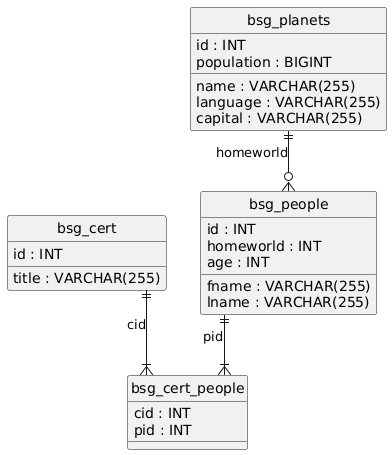

The diagram above was rendered by PlantUML. Its source (embedded in the PNG):
@startuml
hide circle
skinparam linetype ortho

entity "bsg_cert" as bsg_cert {
  id : INT
  title : VARCHAR(255)
}

entity "bsg_cert_people" as bsg_cert_people {
  cid : INT
  pid : INT
}

entity "bsg_people" as bsg_people {
  id : INT
  fname : VARCHAR(255)
  lname : VARCHAR(255)
  homeworld : INT
  age : INT
}

entity "bsg_planets" as bsg_planets {
  id : INT
  name : VARCHAR(255)
  population : BIGINT
  language : VARCHAR(255)
  capital : VARCHAR(255)
}

bsg_cert ||--|{ bsg_cert_people : "cid"
bsg_people ||--|{ bsg_cert_people : "pid"
bsg_planets ||--o{ bsg_people : "homeworld"
@enduml